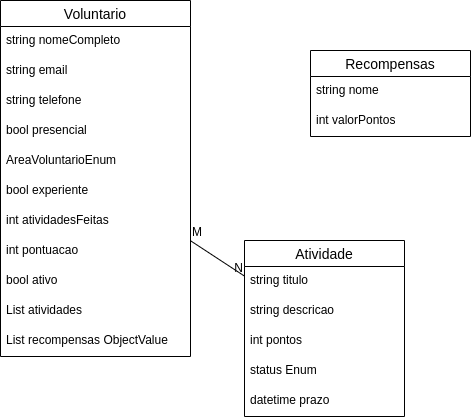

The diagram above was exported from draw.io. Its source (the exported page's mxGraphModel, read from the mxfile embedded in the PNG):
<mxGraphModel dx="1033" dy="792" grid="1" gridSize="10" guides="1" tooltips="1" connect="1" arrows="1" fold="1" page="1" pageScale="1" pageWidth="827" pageHeight="1169" math="0" shadow="0">
  <root>
    <mxCell id="0" />
    <mxCell id="1" parent="0" />
    <mxCell id="2" value="Voluntario" style="swimlane;fontStyle=0;childLayout=stackLayout;horizontal=1;startSize=26;horizontalStack=0;resizeParent=1;resizeParentMax=0;resizeLast=0;collapsible=1;marginBottom=0;align=center;fontSize=14;" vertex="1" parent="1">
      <mxGeometry x="90" y="90" width="190" height="356" as="geometry" />
    </mxCell>
    <mxCell id="3" value="string nomeCompleto" style="text;strokeColor=none;fillColor=none;spacingLeft=4;spacingRight=4;overflow=hidden;rotatable=0;points=[[0,0.5],[1,0.5]];portConstraint=eastwest;fontSize=12;whiteSpace=wrap;html=1;" vertex="1" parent="2">
      <mxGeometry y="26" width="190" height="30" as="geometry" />
    </mxCell>
    <mxCell id="4" value="string email" style="text;strokeColor=none;fillColor=none;spacingLeft=4;spacingRight=4;overflow=hidden;rotatable=0;points=[[0,0.5],[1,0.5]];portConstraint=eastwest;fontSize=12;whiteSpace=wrap;html=1;" vertex="1" parent="2">
      <mxGeometry y="56" width="190" height="30" as="geometry" />
    </mxCell>
    <mxCell id="5" value="string telefone" style="text;strokeColor=none;fillColor=none;spacingLeft=4;spacingRight=4;overflow=hidden;rotatable=0;points=[[0,0.5],[1,0.5]];portConstraint=eastwest;fontSize=12;whiteSpace=wrap;html=1;" vertex="1" parent="2">
      <mxGeometry y="86" width="190" height="30" as="geometry" />
    </mxCell>
    <mxCell id="6" value="bool presencial" style="text;strokeColor=none;fillColor=none;spacingLeft=4;spacingRight=4;overflow=hidden;rotatable=0;points=[[0,0.5],[1,0.5]];portConstraint=eastwest;fontSize=12;whiteSpace=wrap;html=1;" vertex="1" parent="2">
      <mxGeometry y="116" width="190" height="30" as="geometry" />
    </mxCell>
    <mxCell id="7" value="AreaVoluntarioEnum" style="text;strokeColor=none;fillColor=none;spacingLeft=4;spacingRight=4;overflow=hidden;rotatable=0;points=[[0,0.5],[1,0.5]];portConstraint=eastwest;fontSize=12;whiteSpace=wrap;html=1;" vertex="1" parent="2">
      <mxGeometry y="146" width="190" height="30" as="geometry" />
    </mxCell>
    <mxCell id="8" value="bool experiente" style="text;strokeColor=none;fillColor=none;spacingLeft=4;spacingRight=4;overflow=hidden;rotatable=0;points=[[0,0.5],[1,0.5]];portConstraint=eastwest;fontSize=12;whiteSpace=wrap;html=1;" vertex="1" parent="2">
      <mxGeometry y="176" width="190" height="30" as="geometry" />
    </mxCell>
    <mxCell id="9" value="int atividadesFeitas" style="text;strokeColor=none;fillColor=none;spacingLeft=4;spacingRight=4;overflow=hidden;rotatable=0;points=[[0,0.5],[1,0.5]];portConstraint=eastwest;fontSize=12;whiteSpace=wrap;html=1;" vertex="1" parent="2">
      <mxGeometry y="206" width="190" height="30" as="geometry" />
    </mxCell>
    <mxCell id="10" value="int pontuacao" style="text;strokeColor=none;fillColor=none;spacingLeft=4;spacingRight=4;overflow=hidden;rotatable=0;points=[[0,0.5],[1,0.5]];portConstraint=eastwest;fontSize=12;whiteSpace=wrap;html=1;" vertex="1" parent="2">
      <mxGeometry y="236" width="190" height="30" as="geometry" />
    </mxCell>
    <mxCell id="11" value="bool ativo" style="text;strokeColor=none;fillColor=none;spacingLeft=4;spacingRight=4;overflow=hidden;rotatable=0;points=[[0,0.5],[1,0.5]];portConstraint=eastwest;fontSize=12;whiteSpace=wrap;html=1;" vertex="1" parent="2">
      <mxGeometry y="266" width="190" height="30" as="geometry" />
    </mxCell>
    <mxCell id="12" value="List atividades" style="text;strokeColor=none;fillColor=none;spacingLeft=4;spacingRight=4;overflow=hidden;rotatable=0;points=[[0,0.5],[1,0.5]];portConstraint=eastwest;fontSize=12;whiteSpace=wrap;html=1;" vertex="1" parent="2">
      <mxGeometry y="296" width="190" height="30" as="geometry" />
    </mxCell>
    <mxCell id="13" value="List recompensas ObjectValue" style="text;strokeColor=none;fillColor=none;spacingLeft=4;spacingRight=4;overflow=hidden;rotatable=0;points=[[0,0.5],[1,0.5]];portConstraint=eastwest;fontSize=12;whiteSpace=wrap;html=1;" vertex="1" parent="2">
      <mxGeometry y="326" width="190" height="30" as="geometry" />
    </mxCell>
    <mxCell id="14" value="Atividade" style="swimlane;fontStyle=0;childLayout=stackLayout;horizontal=1;startSize=26;horizontalStack=0;resizeParent=1;resizeParentMax=0;resizeLast=0;collapsible=1;marginBottom=0;align=center;fontSize=14;" vertex="1" parent="1">
      <mxGeometry x="334" y="330" width="160" height="176" as="geometry" />
    </mxCell>
    <mxCell id="15" value="string titulo" style="text;strokeColor=none;fillColor=none;spacingLeft=4;spacingRight=4;overflow=hidden;rotatable=0;points=[[0,0.5],[1,0.5]];portConstraint=eastwest;fontSize=12;whiteSpace=wrap;html=1;" vertex="1" parent="14">
      <mxGeometry y="26" width="160" height="30" as="geometry" />
    </mxCell>
    <mxCell id="16" value="string descricao" style="text;strokeColor=none;fillColor=none;spacingLeft=4;spacingRight=4;overflow=hidden;rotatable=0;points=[[0,0.5],[1,0.5]];portConstraint=eastwest;fontSize=12;whiteSpace=wrap;html=1;" vertex="1" parent="14">
      <mxGeometry y="56" width="160" height="30" as="geometry" />
    </mxCell>
    <mxCell id="17" value="int pontos" style="text;strokeColor=none;fillColor=none;spacingLeft=4;spacingRight=4;overflow=hidden;rotatable=0;points=[[0,0.5],[1,0.5]];portConstraint=eastwest;fontSize=12;whiteSpace=wrap;html=1;" vertex="1" parent="14">
      <mxGeometry y="86" width="160" height="30" as="geometry" />
    </mxCell>
    <mxCell id="18" value="status Enum" style="text;strokeColor=none;fillColor=none;spacingLeft=4;spacingRight=4;overflow=hidden;rotatable=0;points=[[0,0.5],[1,0.5]];portConstraint=eastwest;fontSize=12;whiteSpace=wrap;html=1;" vertex="1" parent="14">
      <mxGeometry y="116" width="160" height="30" as="geometry" />
    </mxCell>
    <mxCell id="19" value="datetime prazo" style="text;strokeColor=none;fillColor=none;spacingLeft=4;spacingRight=4;overflow=hidden;rotatable=0;points=[[0,0.5],[1,0.5]];portConstraint=eastwest;fontSize=12;whiteSpace=wrap;html=1;" vertex="1" parent="14">
      <mxGeometry y="146" width="160" height="30" as="geometry" />
    </mxCell>
    <mxCell id="20" value="" style="endArrow=none;html=1;rounded=0;" edge="1" parent="1" source="2" target="14">
      <mxGeometry relative="1" as="geometry">
        <mxPoint x="450" y="410" as="sourcePoint" />
        <mxPoint x="610" y="410" as="targetPoint" />
      </mxGeometry>
    </mxCell>
    <mxCell id="21" value="M" style="resizable=0;html=1;whiteSpace=wrap;align=left;verticalAlign=bottom;" connectable="0" vertex="1" parent="20">
      <mxGeometry x="-1" relative="1" as="geometry" />
    </mxCell>
    <mxCell id="22" value="N" style="resizable=0;html=1;whiteSpace=wrap;align=right;verticalAlign=bottom;" connectable="0" vertex="1" parent="20">
      <mxGeometry x="1" relative="1" as="geometry" />
    </mxCell>
    <mxCell id="23" value="Recompensas" style="swimlane;fontStyle=0;childLayout=stackLayout;horizontal=1;startSize=26;horizontalStack=0;resizeParent=1;resizeParentMax=0;resizeLast=0;collapsible=1;marginBottom=0;align=center;fontSize=14;" vertex="1" parent="1">
      <mxGeometry x="400" y="140" width="160" height="86" as="geometry" />
    </mxCell>
    <mxCell id="24" value="string nome" style="text;strokeColor=none;fillColor=none;spacingLeft=4;spacingRight=4;overflow=hidden;rotatable=0;points=[[0,0.5],[1,0.5]];portConstraint=eastwest;fontSize=12;whiteSpace=wrap;html=1;" vertex="1" parent="23">
      <mxGeometry y="26" width="160" height="30" as="geometry" />
    </mxCell>
    <mxCell id="25" value="int valorPontos" style="text;strokeColor=none;fillColor=none;spacingLeft=4;spacingRight=4;overflow=hidden;rotatable=0;points=[[0,0.5],[1,0.5]];portConstraint=eastwest;fontSize=12;whiteSpace=wrap;html=1;" vertex="1" parent="23">
      <mxGeometry y="56" width="160" height="30" as="geometry" />
    </mxCell>
  </root>
</mxGraphModel>